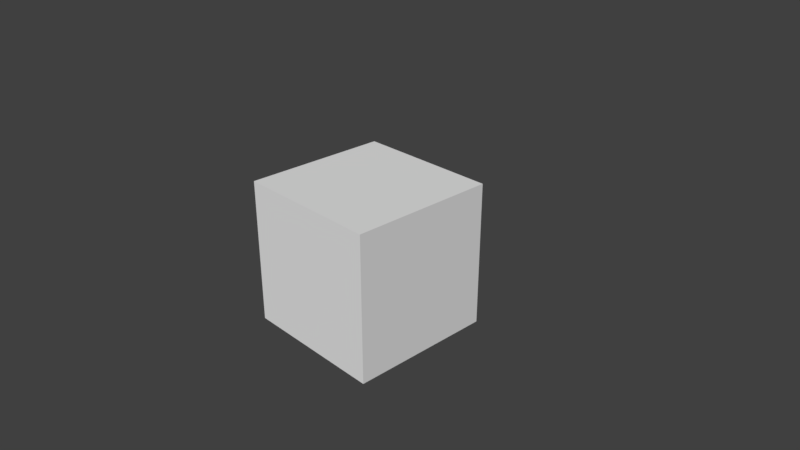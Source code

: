 # Source: Conveyor.blend  (saved by Blender 2.78.0; exported with 4.5.12 LTS)
import bpy
from mathutils import Matrix  # noqa: F401  (used for matrix-valued properties, if any)

bpy.ops.wm.read_factory_settings(use_empty=True)
scene = bpy.context.scene
scene.name = 'Scene'

# ---- collections
col_collection_1 = bpy.data.collections.new('Collection 1'); scene.collection.children.link(col_collection_1)

# ---- world
world_world = bpy.data.worlds.new('World'); scene.world = world_world
world_world.color = (0.05088, 0.05088, 0.05088)
world_world.use_sun_shadow = False
world_world.sun_shadow_jitter_overblur = 0.0
world_world.cycles.sampling_method = 'MANUAL'

# ---- cameras
cam_camera = bpy.data.cameras.new('Camera')
cam_camera.clip_end = 100.0
cam_camera.lens = 35.0
cam_camera.sensor_width = 32.0
cam_camera.sensor_height = 18.0
cam_camera.ortho_scale = 7.314
cam_camera.dof.focus_distance = 0.0
cam_camera.dof.aperture_fstop = 128.0

# ---- meshes
me_cube_002 = bpy.data.meshes.new('Cube.002')
me_cube_002.from_pydata([(-1.0, -1.0, -1.0), (-1.0, -1.0, 1.0), (-1.0, 1.0, -1.0), (-1.0, 1.0, 1.0), (1.0, -1.0, -1.0), (1.0, -1.0, 1.0), (1.0, 1.0, -1.0), (1.0, 1.0, 1.0)], [], [(0, 1, 3, 2), (2, 3, 7, 6), (6, 7, 5, 4), (4, 5, 1, 0), (2, 6, 4, 0), (7, 3, 1, 5)])
_uv = me_cube_002.uv_layers.new(name='UVMap')
_uv.uv.foreach_set('vector', [0.01042, 0.5052, 0.008333, 0.9927, 0.9896, 0.9937, 0.9854, 0.5031, 0.9962, 0.501, 0.9961, 0.9995, 0.003868, 0.9999, 0.003981, 0.5005, 0.004979, 0.503, 0.007874, 0.9936, 0.9938, 0.9937, 0.9896, 0.5063, 0.9903, 0.5069, 0.9919, 0.9975, 0.004167, 0.9975, 0.004167, 0.5061, 0.8313, 0.9458, 0.1417, 0.9458, 0.1542, 0.5594, 0.8313, 0.5594, 0.9865, 0.004167, 0.9857, 0.4925, 0.0125, 0.4937, 0.0125, 0.004167])
me_cube_002.use_remesh_preserve_volume = False
me_cube_002.use_remesh_preserve_attributes = False
me_cube_002.use_mirror_vertex_groups = False
me_cube_002.update()

# ---- objects
ob_cube = bpy.data.objects.new('Cube', me_cube_002)
ob_camera = bpy.data.objects.new('Camera', cam_camera)

# ---- transforms, parenting, visibility, modifiers, constraints
ob_cube.location = (0.0, 0.0, 0.0)
ob_cube.lineart.crease_threshold = 0.0
ob_camera.location = (7.481, -6.508, 5.344)
ob_camera.rotation_euler = (1.109, 0.0, 0.8149)
ob_camera.lock_rotations_4d = False
ob_camera.empty_display_type = 'ARROWS'
ob_camera.color = (0.0, 0.0, 0.0, 0.0)
ob_camera.display_type = 'WIRE'
ob_camera.lineart.crease_threshold = 0.0

# ---- collection membership
col_collection_1.objects.link(ob_cube)
col_collection_1.objects.link(ob_camera)

# ---- scene / render settings (as saved in the file)
scene.camera = ob_camera
scene.frame_start = 1; scene.frame_end = 250; scene.frame_set(1)
scene.render.engine = 'BLENDER_EEVEE_NEXT'
scene.render.resolution_percentage = 50
scene.render.dither_intensity = 0.0
scene.cycles.use_denoising = False
scene.cycles.samples = 128
scene.cycles.sampling_pattern = 'TABULATED_SOBOL'
scene.cycles.light_sampling_threshold = 0.0
scene.cycles.use_adaptive_sampling = False
scene.cycles.use_light_tree = False
scene.cycles.blur_glossy = 0.0
scene.cycles.sample_clamp_indirect = 0.0
scene.view_settings.view_transform = 'Standard'
bpy.context.view_layer.update()

# ---- added for rendering (the .blend has no usable light): sun
light_auto_sun = bpy.data.lights.new('AutoSun', 'SUN')
light_auto_sun.energy = 3.0
light_auto_sun.angle = 0.0523599
ob_auto_sun = bpy.data.objects.new('AutoSun', light_auto_sun)
scene.collection.objects.link(ob_auto_sun)
ob_auto_sun.rotation_euler = (0.872665, 0.174533, 0.523599)
bpy.context.view_layer.update()
